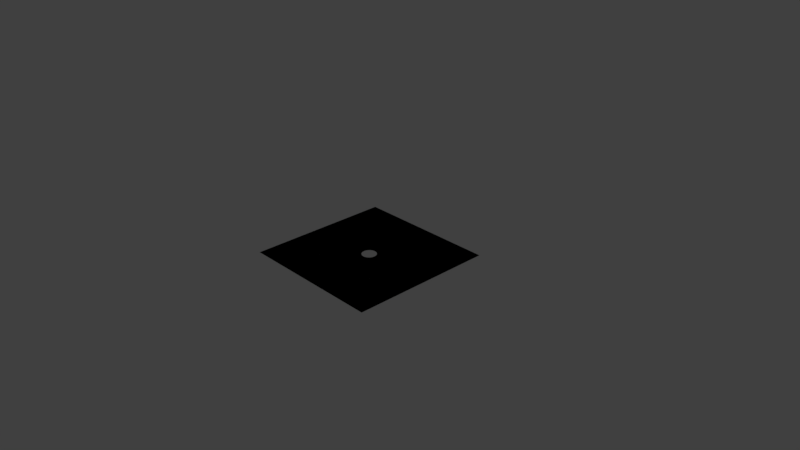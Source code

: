 # Source: hole.blend  (saved by Blender 2.79.0; exported with 4.5.12 LTS)
import bpy
from mathutils import Matrix  # noqa: F401  (used for matrix-valued properties, if any)

bpy.ops.wm.read_factory_settings(use_empty=True)
scene = bpy.context.scene
scene.name = 'Scene'

# ---- collections
col_collection_1 = bpy.data.collections.new('Collection 1'); scene.collection.children.link(col_collection_1)

# ---- world
world_world = bpy.data.worlds.new('World'); scene.world = world_world
world_world.color = (0.05088, 0.05088, 0.05088)
world_world.use_sun_shadow = False
world_world.sun_shadow_jitter_overblur = 0.0
world_world.cycles.sampling_method = 'MANUAL'

# ---- cameras
cam_camera = bpy.data.cameras.new('Camera')
cam_camera.clip_end = 100.0
cam_camera.lens = 35.0
cam_camera.sensor_width = 32.0
cam_camera.sensor_height = 18.0
cam_camera.ortho_scale = 7.314
cam_camera.dof.focus_distance = 0.0
cam_camera.dof.aperture_fstop = 128.0

# ---- lights
light_lamp = bpy.data.lights.new('Lamp', 'POINT')
light_lamp.transmission_factor = 0.0
light_lamp.cutoff_distance = 30.0
light_lamp.energy = 100.0
light_lamp.shadow_buffer_clip_start = 1.001
light_lamp.shadow_soft_size = 0.1
light_lamp.shadow_maximum_resolution = 0.006
light_lamp.use_absolute_resolution = True

# ---- meshes
me_plane = bpy.data.meshes.new('Plane')
me_plane.from_pydata([(-1.0, -1.0, 0.0), (1.0, -1.0, 0.0), (-1.0, 1.0, 0.0), (1.0, 1.0, 0.0), (0.07071, -0.07071, 0.0), (0.0773, -0.06344, 0.0), (0.06344, -0.0773, 0.0), (0.05556, -0.08315, 0.0), (0.04714, -0.08819, 0.0), (0.03827, -0.09239, 0.0), (0.02903, -0.09569, 0.0), (0.01951, -0.09808, 0.0), (0.009802, -0.09952, 0.0), (-8.027e-08, -0.1, 0.0), (-0.009802, -0.09952, 0.0), (-0.01951, -0.09808, 0.0), (-0.02903, -0.09569, 0.0), (-0.03827, -0.09239, 0.0), (-0.04714, -0.08819, 0.0), (-0.05556, -0.08315, 0.0), (-0.06344, -0.0773, 0.0), (-0.07071, -0.07071, 0.0), (-0.0773, -0.06344, 0.0), (0.09952, 0.009802, 0.0), (0.1, -1.629e-08, 0.0), (0.09952, -0.009802, 0.0), (0.09808, -0.01951, 0.0), (0.09569, -0.02903, 0.0), (0.09239, -0.03827, 0.0), (0.08819, -0.04714, 0.0), (0.08315, -0.05556, 0.0), (-0.08315, -0.05556, 0.0), (-0.08819, -0.04714, 0.0), (-0.09239, -0.03827, 0.0), (-0.09808, -0.01951, 0.0), (-0.09569, -0.02903, 0.0), (-0.1, -4.649e-08, 0.0), (-0.09952, 0.009802, 0.0), (-0.09952, -0.009802, 0.0), (0.09808, 0.01951, 0.0), (0.08819, 0.04714, 0.0), (0.09239, 0.03827, 0.0), (0.09569, 0.02903, 0.0), (0.0773, 0.06344, 0.0), (0.08315, 0.05556, 0.0), (0.07071, 0.07071, 0.0), (0.06344, 0.0773, 0.0), (-0.05556, 0.08315, 0.0), (-0.06344, 0.0773, 0.0), (-0.07071, 0.07071, 0.0), (-0.0773, 0.06344, 0.0), (-0.08315, 0.05556, 0.0), (-0.08819, 0.04714, 0.0), (-0.09239, 0.03827, 0.0), (-0.09569, 0.02903, 0.0), (-0.09808, 0.01951, 0.0), (0.05556, 0.08315, 0.0), (0.04714, 0.08819, 0.0), (0.03827, 0.09239, 0.0), (0.02903, 0.09569, 0.0), (-0.02903, 0.09569, 0.0), (-0.01951, 0.09808, 0.0), (-0.03827, 0.09239, 0.0), (-0.04714, 0.08819, 0.0), (0.01951, 0.09808, 0.0), (-0.009802, 0.09952, 0.0), (0.009802, 0.09952, 0.0), (0.0, 0.1, 0.0), (-1.0, 1.0, 0.0), (-1.0, -1.0, 0.0), (1.0, -1.0, 0.0), (1.0, 1.0, 0.0), (0.0773, -0.06344, 0.0), (0.07071, -0.07071, 0.0), (0.06344, -0.0773, 0.0), (0.05556, -0.08315, 0.0), (0.04714, -0.08819, 0.0), (0.03827, -0.09239, 0.0), (0.02903, -0.09569, 0.0), (0.01951, -0.09808, 0.0), (0.009802, -0.09952, 0.0), (-8.027e-08, -0.1, 0.0), (-0.009802, -0.09952, 0.0), (-0.01951, -0.09808, 0.0), (-0.02903, -0.09569, 0.0), (-0.03827, -0.09239, 0.0), (-0.04714, -0.08819, 0.0), (-0.05556, -0.08315, 0.0), (-0.06344, -0.0773, 0.0), (-0.07071, -0.07071, 0.0), (-0.0773, -0.06344, 0.0), (0.09952, 0.009802, 0.0), (0.1, -1.629e-08, 0.0), (0.09952, -0.009802, 0.0), (0.09808, -0.01951, 0.0), (0.09569, -0.02903, 0.0), (0.09239, -0.03827, 0.0), (0.08819, -0.04714, 0.0), (0.08315, -0.05556, 0.0), (-0.08315, -0.05556, 0.0), (-0.08819, -0.04714, 0.0), (-0.09239, -0.03827, 0.0), (-0.09569, -0.02903, 0.0), (-0.09808, -0.01951, 0.0), (-0.1, -4.649e-08, 0.0), (-0.09952, 0.009802, 0.0), (-0.09952, -0.009802, 0.0), (0.09808, 0.01951, 0.0), (0.08819, 0.04714, 0.0), (0.09239, 0.03827, 0.0), (0.09569, 0.02903, 0.0), (0.0773, 0.06344, 0.0), (0.08315, 0.05556, 0.0), (0.07071, 0.07071, 0.0), (0.06344, 0.0773, 0.0), (-0.06344, 0.0773, 0.0), (-0.05556, 0.08315, 0.0), (-0.07071, 0.07071, 0.0), (-0.0773, 0.06344, 0.0), (-0.08315, 0.05556, 0.0), (-0.08819, 0.04714, 0.0), (-0.09239, 0.03827, 0.0), (-0.09569, 0.02903, 0.0), (-0.09808, 0.01951, 0.0), (0.05556, 0.08315, 0.0), (0.04714, 0.08819, 0.0), (0.03827, 0.09239, 0.0), (0.02903, 0.09569, 0.0), (-0.02903, 0.09569, 0.0), (-0.01951, 0.09808, 0.0), (-0.03827, 0.09239, 0.0), (-0.04714, 0.08819, 0.0), (0.01951, 0.09808, 0.0), (-0.009802, 0.09952, 0.0), (0.009802, 0.09952, 0.0), (0.0, 0.1, 0.0), (1.0, -1.0, 0.0), (1.0, 1.0, 0.0), (0.01951, -0.09808, 0.0), (0.009802, -0.09952, 0.0), (0.01951, -0.09808, 0.0), (0.009802, -0.09952, 0.0), (0.01951, -0.09808, 0.0), (0.009802, -0.09952, 0.0), (0.01951, -0.09808, 0.0), (0.009802, -0.09952, 0.0), (0.03827, -0.09239, 0.0), (0.02903, -0.09569, 0.0), (0.03827, -0.09239, 0.0), (0.02903, -0.09569, 0.0)], [], [(0, 36, 38, 34, 35, 33, 32, 31, 22, 21, 20, 19, 18, 17, 16, 15, 14, 13, 12, 11, 10, 9, 8, 7, 6, 4, 5, 30, 29, 28, 27, 26, 25, 24, 1), (36, 0, 2, 3, 1, 24, 23, 39, 42, 41, 40, 44, 43, 45, 46, 56, 57, 58, 59, 64, 66, 67, 65, 61, 60, 62, 63, 47, 48, 49, 50, 51, 52, 53, 54, 55, 37), (69, 70, 92, 93, 94, 95, 96, 97, 98, 72, 73, 74, 75, 76, 77, 78, 79, 80, 81, 82, 83, 84, 85, 86, 87, 88, 89, 90, 99, 100, 101, 102, 103, 106, 104), (104, 105, 123, 122, 121, 120, 119, 118, 117, 115, 116, 131, 130, 128, 129, 133, 135, 134, 132, 127, 126, 125, 124, 114, 113, 111, 112, 108, 109, 110, 107, 91, 92, 70, 71, 68, 69), (16, 17, 85, 84), (44, 40, 108, 112), (17, 18, 86, 85), (45, 43, 111, 113), (18, 19, 87, 86), (46, 45, 113, 114), (19, 20, 88, 87), (48, 47, 116, 115), (20, 21, 89, 88), (49, 48, 115, 117), (21, 22, 90, 89), (50, 49, 117, 118), (23, 24, 92, 91), (51, 50, 118, 119), (24, 25, 93, 92), (52, 51, 119, 120), (25, 26, 94, 93), (53, 52, 120, 121), (26, 27, 95, 94), (54, 53, 121, 122), (27, 28, 96, 95), (2, 0, 69, 68), (55, 54, 122, 123), (28, 29, 97, 96), (0, 1, 70, 69), (37, 55, 123, 105), (29, 30, 98, 97), (1, 3, 71, 70), (56, 46, 114, 124), (30, 5, 72, 98), (3, 2, 68, 71), (57, 56, 124, 125), (22, 31, 99, 90), (5, 4, 73, 72), (58, 57, 125, 126), (32, 33, 101, 100), (4, 6, 74, 73), (59, 58, 126, 127), (31, 32, 100, 99), (6, 7, 75, 74), (60, 61, 129, 128), (35, 34, 103, 102), (7, 8, 76, 75), (62, 60, 128, 130), (33, 35, 102, 101), (8, 9, 77, 76), (63, 62, 130, 131), (36, 37, 105, 104), (10, 78, 149, 147), (47, 63, 131, 116), (38, 36, 104, 106), (10, 11, 79, 78), (64, 59, 127, 132), (34, 38, 106, 103), (80, 79, 140, 141), (61, 65, 133, 129), (39, 23, 91, 107), (12, 13, 81, 80), (66, 64, 132, 134), (40, 41, 109, 108), (13, 14, 82, 81), (67, 66, 134, 135), (41, 42, 110, 109), (14, 15, 83, 82), (65, 67, 135, 133), (42, 39, 107, 110), (15, 16, 84, 83), (43, 44, 112, 111), (70, 71, 137, 136), (139, 141, 145, 143), (11, 12, 139, 138), (12, 80, 141, 139), (79, 11, 138, 140), (142, 143, 145, 144), (141, 140, 144, 145), (140, 138, 142, 144), (138, 139, 143, 142), (146, 147, 149, 148), (77, 9, 146, 148), (78, 77, 148, 149), (9, 10, 147, 146)])
_uv = me_plane.uv_layers.new(name='UVMap')
_uv.uv.foreach_set('vector', [0.002242, 0.1761, 0.2449, 0.233, 0.2378, 0.2523, 0.2184, 0.2675, 0.2169, 0.2686, 0.2195, 0.2674, 0.2259, 0.2652, 0.2254, 0.2667, 0.2259, 0.2676, 0.2276, 0.2676, 0.2299, 0.2672, 0.2318, 0.2673, 0.2349, 0.2661, 0.2352, 0.2676, 0.2365, 0.2679, 0.2381, 0.2678, 0.2393, 0.2683, 0.2413, 0.2674, 0.2421, 0.2688, 0.2433, 0.2695, 0.2448, 0.2696, 0.2485, 0.2673, 0.2533, 0.2636, 0.2529, 0.2652, 0.2534, 0.2658, 0.2535, 0.2668, 0.2557, 0.2663, 0.2571, 0.2665, 0.26, 0.2662, 0.2583, 0.2668, 0.258, 0.2674, 0.2539, 0.2683, 0.2812, 0.2698, 0.3383, 0.2639, 0.2021, 0.5122, 0.2449, 0.233, 0.002242, 0.1761, 0.3461, 8.832e-05, 0.8602, 0.4177, 0.2021, 0.5122, 0.3383, 0.2639, 0.3404, 0.3233, 0.3118, 0.3127, 0.3081, 0.3069, 0.3017, 0.3009, 0.3038, 0.3028, 0.3001, 0.2988, 0.2981, 0.2968, 0.2955, 0.2934, 0.2969, 0.2977, 0.2951, 0.2935, 0.2937, 0.2902, 0.2924, 0.2878, 0.2916, 0.2847, 0.2894, 0.2837, 0.2889, 0.2804, 0.2879, 0.2778, 0.2868, 0.2754, 0.2861, 0.2724, 0.285, 0.27, 0.2844, 0.2665, 0.2801, 0.2701, 0.281, 0.2653, 0.2805, 0.2629, 0.28, 0.2607, 0.2801, 0.2574, 0.2798, 0.2561, 0.2796, 0.2551, 0.2794, 0.2525, 0.2813, 0.2522, 0.2858, 0.2533, 0.2818, 0.2506, 0.1194, 0.2126, 0.2197, 0.4516, 0.2911, 0.2688, 0.2491, 0.268, 0.2499, 0.2683, 0.2557, 0.2673, 0.258, 0.2668, 0.2589, 0.2664, 0.2567, 0.2667, 0.2554, 0.2666, 0.2529, 0.2672, 0.2532, 0.266, 0.2527, 0.2655, 0.2516, 0.2655, 0.2483, 0.2677, 0.2437, 0.2713, 0.2431, 0.2697, 0.242, 0.269, 0.241, 0.2679, 0.2392, 0.2687, 0.238, 0.268, 0.2364, 0.2681, 0.2349, 0.2679, 0.2324, 0.2689, 0.2315, 0.2676, 0.2296, 0.2676, 0.2275, 0.2677, 0.225, 0.2682, 0.2251, 0.2669, 0.2241, 0.2662, 0.2182, 0.268, 0.2159, 0.2691, 0.2092, 0.272, 0.1938, 0.2674, 0.2202, 0.2071, 0.2202, 0.2071, 0.2652, 0.2396, 0.2841, 0.252, 0.2809, 0.2518, 0.2789, 0.252, 0.2796, 0.2547, 0.2799, 0.256, 0.2803, 0.2569, 0.2802, 0.2604, 0.2807, 0.2627, 0.2815, 0.2647, 0.2812, 0.2683, 0.2854, 0.2646, 0.2853, 0.2695, 0.2863, 0.2722, 0.2874, 0.2748, 0.2881, 0.2777, 0.2891, 0.2802, 0.2898, 0.2831, 0.2919, 0.2841, 0.2926, 0.2875, 0.2938, 0.2898, 0.2951, 0.2932, 0.296, 0.2956, 0.2945, 0.2915, 0.2979, 0.2961, 0.2998, 0.2982, 0.3025, 0.3014, 0.2997, 0.2989, 0.3056, 0.3048, 0.3013, 0.3025, 0.2802, 0.2765, 0.2911, 0.2688, 0.2197, 0.4516, 0.09915, 0.2089, 0.3286, 0.06046, 0.1194, 0.2126, 0.1474, 0.5301, 0.1425, 0.5301, 0.1425, 0.53, 0.1474, 0.53, 0.0457, 0.5301, 0.04079, 0.5301, 0.04079, 0.53, 0.0457, 0.53, 0.1321, 0.5301, 0.1272, 0.5301, 0.1272, 0.53, 0.1321, 0.53, 0.04061, 0.5301, 0.03571, 0.5301, 0.03571, 0.53, 0.04061, 0.53, 0.2185, 0.5301, 0.2136, 0.5301, 0.2136, 0.53, 0.2185, 0.53, 0.06112, 0.53, 0.06603, 0.53, 0.06603, 0.5301, 0.06113, 0.5301, 0.2338, 0.5301, 0.2289, 0.5301, 0.2289, 0.53, 0.2338, 0.53, 0.06621, 0.53, 0.07111, 0.53, 0.07111, 0.5301, 0.06621, 0.5301, 0.2033, 0.5301, 0.1984, 0.5301, 0.1984, 0.53, 0.2033, 0.53, 0.2644, 0.53, 0.2693, 0.53, 0.2693, 0.5301, 0.2644, 0.5301, 0.07637, 0.53, 0.08128, 0.53, 0.08128, 0.5301, 0.07637, 0.5301, 0.2695, 0.53, 0.2744, 0.53, 0.2744, 0.5301, 0.2695, 0.5301, 0.03045, 0.5301, 0.02554, 0.5301, 0.02554, 0.53, 0.03045, 0.53, 0.08146, 0.53, 0.08636, 0.53, 0.08636, 0.5301, 0.08146, 0.5301, 0.1118, 0.5301, 0.1069, 0.5301, 0.1069, 0.53, 0.1118, 0.53, 0.2746, 0.53, 0.2795, 0.53, 0.2795, 0.5301, 0.2746, 0.5301, 0.02536, 0.5301, 0.02046, 0.5301, 0.02046, 0.53, 0.02536, 0.53, 0.3102, 0.53, 0.3151, 0.53, 0.3151, 0.5301, 0.3102, 0.5301, 0.09145, 0.5301, 0.08654, 0.5301, 0.08654, 0.53, 0.09145, 0.53, 0.3153, 0.53, 0.3202, 0.53, 0.3202, 0.5301, 0.3153, 0.5301, 0.02028, 0.5301, 0.01537, 0.5301, 0.01537, 0.53, 0.02028, 0.53, 0.3461, 8.832e-05, 8.832e-05, 0.1774, 0.1194, 0.2126, 0.3286, 0.06046, 0.1882, 0.53, 0.1931, 0.53, 0.1931, 0.5301, 0.1882, 0.5301, 0.1524, 0.5301, 0.1475, 0.5301, 0.1475, 0.53, 0.1524, 0.53, 8.832e-05, 0.1774, 0.2021, 0.5122, 0.2197, 0.4516, 0.1194, 0.2126, 0.1831, 0.53, 0.188, 0.53, 0.188, 0.5301, 0.1831, 0.5301, 0.2439, 0.5301, 0.239, 0.5301, 0.239, 0.53, 0.2439, 0.53, 0.2021, 0.5122, 0.8602, 0.4177, 0.9816, 0.4516, 0.2197, 0.4516, 0.2339, 0.53, 0.2389, 0.53, 0.2389, 0.5301, 0.2339, 0.5301, 0.2084, 0.5301, 0.2034, 0.5301, 0.2034, 0.53, 0.2084, 0.53, 0.8602, 0.4177, 0.3461, 8.832e-05, 0.3286, 0.06046, 0.9816, 0.4516, 0.2441, 0.53, 0.249, 0.53, 0.249, 0.5301, 0.2441, 0.5301, 0.3, 0.53, 0.3049, 0.53, 0.3049, 0.5301, 0.3, 0.5301, 0.1372, 0.5301, 0.1323, 0.5301, 0.1323, 0.53, 0.1372, 0.53, 0.2492, 0.53, 0.2541, 0.53, 0.2541, 0.5301, 0.2492, 0.5301, 0.3254, 0.53, 0.3303, 0.53, 0.3303, 0.5301, 0.3254, 0.5301, 0.1982, 0.5301, 0.1933, 0.5301, 0.1933, 0.53, 0.1982, 0.53, 0.2085, 0.53, 0.2134, 0.53, 0.2134, 0.5301, 0.2085, 0.5301, 0.2543, 0.53, 0.2592, 0.53, 0.2592, 0.5301, 0.2543, 0.5301, 0.1219, 0.5301, 0.117, 0.5301, 0.117, 0.53, 0.1219, 0.53, 0.07129, 0.53, 0.0762, 0.53, 0.0762, 0.5301, 0.07129, 0.5301, 0.2848, 0.53, 0.2897, 0.53, 0.2897, 0.5301, 0.2848, 0.5301, 0.1016, 0.5301, 0.09671, 0.5301, 0.09671, 0.53, 0.1016, 0.53, 0.178, 0.53, 0.1829, 0.53, 0.1829, 0.5301, 0.178, 0.5301, 0.173, 0.53, 0.1779, 0.53, 0.1779, 0.5301, 0.173, 0.5301, 0.09653, 0.5301, 0.09162, 0.5301, 0.09162, 0.53, 0.09653, 0.53, 0.1526, 0.53, 0.1575, 0.53, 0.1575, 0.5301, 0.1526, 0.5301, 0.3203, 0.53, 0.3253, 0.53, 0.3253, 0.5301, 0.3203, 0.5301, 0.2448, 0.2696, 0.2437, 0.2713, 0.2444, 0.2703, 0.2446, 0.27, 0.2594, 0.53, 0.2643, 0.53, 0.2643, 0.5301, 0.2594, 0.5301, 0.2899, 0.53, 0.2948, 0.53, 0.2948, 0.5301, 0.2899, 0.5301, 0.2287, 0.5301, 0.2238, 0.5301, 0.2238, 0.53, 0.2287, 0.53, 0.1679, 0.53, 0.1728, 0.53, 0.1728, 0.5301, 0.1679, 0.5301, 0.2949, 0.53, 0.2998, 0.53, 0.2998, 0.5301, 0.2949, 0.5301, 0.242, 0.269, 0.2431, 0.2697, 0.2432, 0.2696, 0.242, 0.2689, 0.2797, 0.53, 0.2846, 0.53, 0.2846, 0.5301, 0.2797, 0.5301, 0.1169, 0.5301, 0.112, 0.5301, 0.112, 0.53, 0.1169, 0.53, 0.1677, 0.5301, 0.1628, 0.5301, 0.1628, 0.53, 0.1677, 0.53, 0.04587, 0.53, 0.05078, 0.53, 0.05078, 0.5301, 0.04588, 0.5301, 0.05586, 0.5301, 0.05096, 0.5301, 0.05096, 0.53, 0.05586, 0.53, 0.03553, 0.5301, 0.03062, 0.5301, 0.03062, 0.53, 0.03553, 0.53, 0.1221, 0.53, 0.127, 0.53, 0.127, 0.5301, 0.1221, 0.5301, 0.31, 0.5301, 0.3051, 0.5301, 0.3051, 0.53, 0.31, 0.53, 0.1626, 0.5301, 0.1577, 0.5301, 0.1577, 0.53, 0.1626, 0.53, 0.005208, 0.53, 0.01011, 0.53, 0.01011, 0.5301, 0.005209, 0.5301, 0.1423, 0.5301, 0.1374, 0.5301, 0.1374, 0.53, 0.1423, 0.53, 0.1067, 0.5301, 0.1018, 0.5301, 0.1018, 0.53, 0.1067, 0.53, 0.06095, 0.5301, 0.05604, 0.5301, 0.05604, 0.53, 0.06095, 0.53, 8.832e-05, 0.5124, 0.9999, 0.5124, 0.9999, 0.5298, 8.832e-05, 0.5298, 0.0001267, 0.5301, 0.0001268, 0.5301, 0.0001255, 0.5301, 8.832e-05, 0.53, 0.2433, 0.2695, 0.2421, 0.2688, 0.242, 0.2689, 0.2432, 0.2696, 0.2421, 0.2688, 0.242, 0.269, 0.242, 0.2689, 0.242, 0.2689, 0.2431, 0.2697, 0.2433, 0.2695, 0.2432, 0.2696, 0.2432, 0.2696, 0.0152, 0.5301, 0.01029, 0.5301, 0.01029, 0.53, 0.0152, 0.53, 0.0001268, 0.5301, 0.004993, 0.53, 0.005031, 0.5301, 0.0001255, 0.5301, 0.004993, 0.53, 0.004993, 0.53, 0.004994, 0.53, 0.005031, 0.5301, 0.004993, 0.53, 0.0001267, 0.5301, 8.832e-05, 0.53, 0.004994, 0.53, 0.2236, 0.5301, 0.2187, 0.5301, 0.2187, 0.53, 0.2236, 0.53, 0.2483, 0.2677, 0.2485, 0.2673, 0.2484, 0.2675, 0.2483, 0.2676, 0.2437, 0.2713, 0.2483, 0.2677, 0.2483, 0.2676, 0.2444, 0.2703, 0.2485, 0.2673, 0.2448, 0.2696, 0.2446, 0.27, 0.2484, 0.2675])
me_plane.use_remesh_preserve_volume = False
me_plane.use_remesh_preserve_attributes = False
me_plane.use_mirror_vertex_groups = False
me_plane.update()

# ---- objects
ob_plane = bpy.data.objects.new('Plane', me_plane)
ob_lamp = bpy.data.objects.new('Lamp', light_lamp)
ob_camera = bpy.data.objects.new('Camera', cam_camera)

# ---- transforms, parenting, visibility, modifiers, constraints
ob_plane.location = (0.0, 0.0, 0.0)
ob_plane.lineart.crease_threshold = 0.0
ob_lamp.location = (4.076, 1.005, 5.904)
ob_lamp.rotation_euler = (0.6503, 0.05522, 1.866)
ob_lamp.lock_rotations_4d = False
ob_lamp.empty_display_type = 'ARROWS'
ob_lamp.color = (0.0, 0.0, 0.0, 0.0)
ob_lamp.lineart.crease_threshold = 0.0
ob_camera.location = (7.481, -6.508, 5.344)
ob_camera.rotation_euler = (1.109, 0.0, 0.8149)
ob_camera.lock_rotations_4d = False
ob_camera.empty_display_type = 'ARROWS'
ob_camera.color = (0.0, 0.0, 0.0, 0.0)
ob_camera.display_type = 'WIRE'
ob_camera.lineart.crease_threshold = 0.0

# ---- collection membership
col_collection_1.objects.link(ob_plane)
col_collection_1.objects.link(ob_lamp)
col_collection_1.objects.link(ob_camera)

# ---- scene / render settings (as saved in the file)
scene.camera = ob_camera
scene.frame_start = 1; scene.frame_end = 250; scene.frame_set(1)
scene.render.engine = 'BLENDER_EEVEE_NEXT'
scene.render.resolution_percentage = 50
scene.render.dither_intensity = 0.0
scene.cycles.use_denoising = False
scene.cycles.samples = 128
scene.cycles.sampling_pattern = 'TABULATED_SOBOL'
scene.cycles.use_adaptive_sampling = False
scene.cycles.use_light_tree = False
scene.cycles.blur_glossy = 0.0
scene.cycles.sample_clamp_indirect = 0.0
scene.view_settings.view_transform = 'Standard'
bpy.context.view_layer.update()
